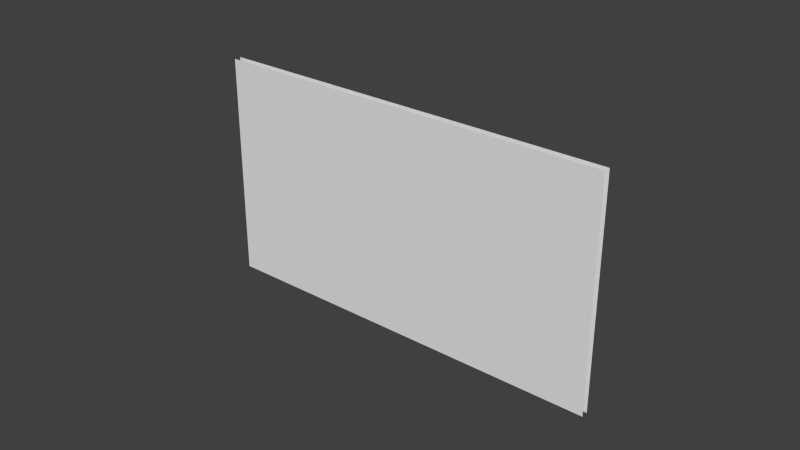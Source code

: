 # Source: sp_grass7.blend  (saved by Blender 2.70.0; exported with 4.5.12 LTS)
import bpy
from mathutils import Matrix  # noqa: F401  (used for matrix-valued properties, if any)

bpy.ops.wm.read_factory_settings(use_empty=True)
scene = bpy.context.scene
scene.name = 'Scene'

# ---- collections
col_collection_1 = bpy.data.collections.new('Collection 1'); scene.collection.children.link(col_collection_1)

# ---- materials (node trees are filled in below, after node groups)
mat_material_001 = bpy.data.materials.new('Material.001')
mat_material_001.alpha_threshold = 0.0
mat_material_001.use_transparent_shadow = False
mat_material_001.roughness = 0.5
mat_material_001.specular_intensity = 0.0
mat_material_001.line_color = (0.0, 0.0, 0.0, 1.0)

# ---- material node trees

# ---- world
world_world = bpy.data.worlds.new('World'); scene.world = world_world
world_world.color = (0.05088, 0.05088, 0.05088)
world_world.use_sun_shadow = False
world_world.sun_shadow_jitter_overblur = 0.0
world_world.cycles.sampling_method = 'MANUAL'
world_world.cycles.sample_map_resolution = 256

# ---- meshes
me_plane = bpy.data.meshes.new('Plane')
me_plane.from_pydata([(1.787, -1.0, -0.06058), (-1.787, -1.0, -0.06058), (1.787, 1.0, -0.06059), (-1.787, 1.0, -0.06059), (-1.787, -1.0, -1.056e-06), (1.787, -1.0, 1.056e-06), (-1.787, 1.0, -1.056e-06), (1.787, 1.0, 1.056e-06)], [], [(0, 1, 3, 2), (4, 5, 7, 6)])
_uv = me_plane.uv_layers.new(name='UVMap')
_uv.uv.foreach_set('vector', [0.0001001, 0.06816, 0.9999, 0.06816, 0.9999, 0.9919, 9.998e-05, 0.9919, 0.0001001, 0.06816, 0.9999, 0.06816, 0.9999, 0.9919, 9.998e-05, 0.9919])
me_plane.materials.append(mat_material_001)
me_plane.use_remesh_preserve_volume = False
me_plane.use_remesh_preserve_attributes = False
me_plane.use_mirror_vertex_groups = False
me_plane.update()

# ---- objects
ob_plane = bpy.data.objects.new('Plane', me_plane)

# ---- transforms, parenting, visibility, modifiers, constraints
ob_plane.location = (0.0, 0.0, 0.03725)
ob_plane.rotation_euler = (1.571, 0.0, -3.142)
ob_plane.scale = (0.0368, 0.0368, 0.0368)
ob_plane.lineart.crease_threshold = 0.0

# ---- collection membership
col_collection_1.objects.link(ob_plane)

# ---- scene / render settings (as saved in the file)
scene.frame_start = 1; scene.frame_end = 250; scene.frame_set(1)
scene.render.engine = 'BLENDER_EEVEE_NEXT'
scene.render.resolution_percentage = 50
scene.render.dither_intensity = 0.0
scene.cycles.use_denoising = False
scene.cycles.samples = 10
scene.cycles.sampling_pattern = 'TABULATED_SOBOL'
scene.cycles.light_sampling_threshold = 0.0
scene.cycles.use_adaptive_sampling = False
scene.cycles.use_light_tree = False
scene.cycles.blur_glossy = 0.0
scene.cycles.volume_bounces = 1
scene.cycles.pixel_filter_type = 'GAUSSIAN'
scene.cycles.sample_clamp_indirect = 0.0
scene.view_settings.view_transform = 'Standard'
bpy.context.view_layer.update()

# ---- added for rendering (the .blend has no active camera and no usable light): camera, sun
cam_auto = bpy.data.cameras.new('AutoCamera')
cam_auto.lens = 50.0
cam_auto.sensor_width = 36.0
cam_auto.clip_end = 1000.0
ob_auto_camera = bpy.data.objects.new('AutoCamera', cam_auto)
scene.collection.objects.link(ob_auto_camera)
ob_auto_camera.location = (0.185045, -0.223169, 0.185285)
ob_auto_camera.rotation_euler = (1.09748, -7.21219e-08, 0.694738)
scene.camera = ob_auto_camera
light_auto_sun = bpy.data.lights.new('AutoSun', 'SUN')
light_auto_sun.energy = 3.0
light_auto_sun.angle = 0.0523599
ob_auto_sun = bpy.data.objects.new('AutoSun', light_auto_sun)
scene.collection.objects.link(ob_auto_sun)
ob_auto_sun.rotation_euler = (0.872665, 0.174533, 0.523599)
bpy.context.view_layer.update()
